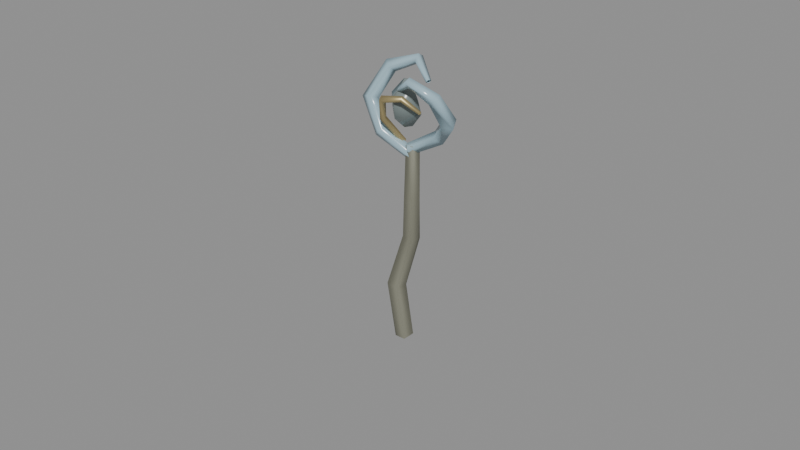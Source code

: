 # Source: water_scepter.blend  (saved by Blender 5.0.119; exported with 4.5.12 LTS)
import bpy
from mathutils import Matrix  # noqa: F401  (used for matrix-valued properties, if any)

bpy.ops.wm.read_factory_settings(use_empty=True)
scene = bpy.context.scene
scene.name = 'Scene'

# ---- materials (node trees are filled in below, after node groups)
mat_oxidized_bronze = bpy.data.materials.new('oxidized_bronze')
mat_oxidized_bronze.diffuse_color = (0.3373, 0.3373, 0.2667, 1.0)
mat_crystal = bpy.data.materials.new('crystal')
mat_crystal.diffuse_color = (0.3529, 0.5098, 0.5882, 1.0)
mat_smoked_glass = bpy.data.materials.new('smoked_glass')
mat_smoked_glass.diffuse_color = (0.1961, 0.2392, 0.2353, 1.0)
mat_ritual_gold = bpy.data.materials.new('ritual_gold')
mat_ritual_gold.diffuse_color = (0.5686, 0.4667, 0.2353, 1.0)

# ---- material node trees
mat_oxidized_bronze.use_nodes = True; mat_oxidized_bronze.node_tree.nodes.clear()
_N = mat_oxidized_bronze.node_tree.nodes; _L = mat_oxidized_bronze.node_tree.links
n0 = _N.new('ShaderNodeBsdfPrincipled'); n0.name = 'Principled BSDF'; n0.location = (-200, 100)
n0.inputs[0].default_value = (0.3373, 0.3373, 0.2667, 1.0)
n0.inputs[1].default_value = 0.7
n0.inputs[2].default_value = 0.72
n1 = _N.new('ShaderNodeOutputMaterial'); n1.name = 'Material Output'; n1.location = (200, 100)
_L.new(n0.outputs[0], n1.inputs[0])
n1.is_active_output = True
mat_crystal.use_nodes = True; mat_crystal.node_tree.nodes.clear()
_N = mat_crystal.node_tree.nodes; _L = mat_crystal.node_tree.links
n0 = _N.new('ShaderNodeBsdfPrincipled'); n0.name = 'Principled BSDF'; n0.location = (-200, 100)
n0.inputs[0].default_value = (0.3529, 0.5098, 0.5882, 1.0)
n0.inputs[2].default_value = 0.2
n1 = _N.new('ShaderNodeOutputMaterial'); n1.name = 'Material Output'; n1.location = (200, 100)
_L.new(n0.outputs[0], n1.inputs[0])
n1.is_active_output = True
mat_smoked_glass.use_nodes = True; mat_smoked_glass.node_tree.nodes.clear()
_N = mat_smoked_glass.node_tree.nodes; _L = mat_smoked_glass.node_tree.links
n0 = _N.new('ShaderNodeBsdfPrincipled'); n0.name = 'Principled BSDF'; n0.location = (-200, 100)
n0.inputs[0].default_value = (0.1961, 0.2392, 0.2353, 1.0)
n0.inputs[2].default_value = 0.25
n1 = _N.new('ShaderNodeOutputMaterial'); n1.name = 'Material Output'; n1.location = (200, 100)
_L.new(n0.outputs[0], n1.inputs[0])
n1.is_active_output = True
mat_ritual_gold.use_nodes = True; mat_ritual_gold.node_tree.nodes.clear()
_N = mat_ritual_gold.node_tree.nodes; _L = mat_ritual_gold.node_tree.links
n0 = _N.new('ShaderNodeBsdfPrincipled'); n0.name = 'Principled BSDF'; n0.location = (-200, 100)
n0.inputs[0].default_value = (0.5686, 0.4667, 0.2353, 1.0)
n0.inputs[1].default_value = 0.75
n0.inputs[2].default_value = 0.48
n1 = _N.new('ShaderNodeOutputMaterial'); n1.name = 'Material Output'; n1.location = (200, 100)
_L.new(n0.outputs[0], n1.inputs[0])
n1.is_active_output = True

# ---- curves / text
cu_c_shaftcurve = bpy.data.curves.new('C_ShaftCurve', 'CURVE')
cu_c_shaftcurve.dimensions = '3D'
_sp = cu_c_shaftcurve.splines.new('POLY'); _sp.points.add(4)
_sp.points.foreach_set('co', [-0.05, 0.0, -1.05, 1.0, -0.1, -0.04, -0.55, 1.0, -0.02, 0.05, -0.12, 1.0, 0.08, -0.07, 0.3, 1.0, 0.03, 0.0, 0.72, 1.0])
_sp.points.foreach_set('radius', [0.9615, 1.0, 0.8974, 0.7949, 0.7051])
_sp.resolution_u = 1
_sp.resolution_v = 1
cu_c_shaftcurve.materials.append(mat_oxidized_bronze)
cu_c_shaftcurve.bevel_resolution = 0
cu_c_shaftcurve.bevel_depth = 0.078
cu_c_shaftcurve.resolution_u = 1
cu_c_shaftcurve.resolution_v = 1
cu_c_shaftcurve.fill_mode = 'FULL'
cu_c_leftwavecurve = bpy.data.curves.new('C_LeftWaveCurve', 'CURVE')
cu_c_leftwavecurve.dimensions = '3D'
_sp = cu_c_leftwavecurve.splines.new('POLY'); _sp.points.add(5)
_sp.points.foreach_set('co', [0.02, 0.0, 0.64, 1.0, -0.23, -0.07, 0.8, 1.0, -0.38, -0.02, 1.03, 1.0, -0.29, 0.12, 1.27, 1.0, -0.06, 0.18, 1.36, 1.0, 0.1, 0.1, 1.23, 1.0])
_sp.points.foreach_set('radius', [0.7857, 0.8857, 1.0, 0.8571, 0.6429, 0.3143])
_sp.points.foreach_set('tilt', [0.0, 0.1396, 0.3142, 0.5236, 0.7854, 1.134])
_sp.resolution_u = 1
_sp.resolution_v = 1
cu_c_leftwavecurve.materials.append(mat_crystal)
cu_c_leftwavecurve.bevel_resolution = 0
cu_c_leftwavecurve.bevel_depth = 0.07
cu_c_leftwavecurve.resolution_u = 1
cu_c_leftwavecurve.resolution_v = 1
cu_c_leftwavecurve.fill_mode = 'FULL'
cu_c_rightwavecurve = bpy.data.curves.new('C_RightWaveCurve', 'CURVE')
cu_c_rightwavecurve.dimensions = '3D'
_sp = cu_c_rightwavecurve.splines.new('POLY'); _sp.points.add(5)
_sp.points.foreach_set('co', [0.01, -0.02, 0.69, 1.0, 0.24, 0.06, 0.82, 1.0, 0.39, -0.02, 1.0, 1.0, 0.36, -0.16, 1.22, 1.0, 0.18, -0.23, 1.33, 1.0, 0.02, -0.15, 1.22, 1.0])
_sp.points.foreach_set('radius', [0.7353, 0.8824, 1.0, 0.8088, 0.5882, 0.2941])
_sp.points.foreach_set('tilt', [0.0, -0.1745, -0.3491, -0.5585, -0.8029, -1.047])
_sp.resolution_u = 1
_sp.resolution_v = 1
cu_c_rightwavecurve.materials.append(mat_crystal)
cu_c_rightwavecurve.bevel_resolution = 0
cu_c_rightwavecurve.bevel_depth = 0.068
cu_c_rightwavecurve.resolution_u = 1
cu_c_rightwavecurve.resolution_v = 1
cu_c_rightwavecurve.fill_mode = 'FULL'
cu_c_waterpearlcurve = bpy.data.curves.new('C_WaterPearlCurve', 'CURVE')
cu_c_waterpearlcurve.dimensions = '3D'
_sp = cu_c_waterpearlcurve.splines.new('POLY'); _sp.points.add(3)
_sp.points.foreach_set('co', [0.0, -0.02, 0.89, 1.0, 0.0, -0.04, 1.02, 1.0, 0.01, -0.08, 1.15, 1.0, 0.0, -0.04, 1.27, 1.0])
_sp.points.foreach_set('radius', [0.3103, 1.0, 0.8621, 0.1724])
_sp.resolution_u = 1
_sp.resolution_v = 1
cu_c_waterpearlcurve.materials.append(mat_smoked_glass)
cu_c_waterpearlcurve.bevel_resolution = 0
cu_c_waterpearlcurve.bevel_depth = 0.145
cu_c_waterpearlcurve.resolution_u = 1
cu_c_waterpearlcurve.resolution_v = 1
cu_c_waterpearlcurve.fill_mode = 'FULL'
cu_c_goldcurlcurve = bpy.data.curves.new('C_GoldCurlCurve', 'CURVE')
cu_c_goldcurlcurve.dimensions = '3D'
_sp = cu_c_goldcurlcurve.splines.new('POLY'); _sp.points.add(4)
_sp.points.foreach_set('co', [-0.06, 0.0, 0.73, 1.0, -0.16, -0.13, 0.94, 1.0, -0.08, -0.23, 1.14, 1.0, 0.1, -0.22, 1.18, 1.0, 0.18, -0.1, 1.05, 1.0])
_sp.points.foreach_set('radius', [0.8333, 0.9333, 1.0, 0.8333, 0.5])
_sp.resolution_u = 1
_sp.resolution_v = 1
cu_c_goldcurlcurve.materials.append(mat_ritual_gold)
cu_c_goldcurlcurve.bevel_resolution = 0
cu_c_goldcurlcurve.bevel_depth = 0.03
cu_c_goldcurlcurve.resolution_u = 1
cu_c_goldcurlcurve.resolution_v = 1
cu_c_goldcurlcurve.fill_mode = 'FULL'

# ---- objects
ob_item_water_scepter = bpy.data.objects.new('ITEM_water_scepter', None)
ob_c_shaft = bpy.data.objects.new('C_Shaft', cu_c_shaftcurve)
ob_c_leftwave = bpy.data.objects.new('C_LeftWave', cu_c_leftwavecurve)
ob_c_rightwave = bpy.data.objects.new('C_RightWave', cu_c_rightwavecurve)
ob_c_waterpearl = bpy.data.objects.new('C_WaterPearl', cu_c_waterpearlcurve)
ob_c_goldcurl = bpy.data.objects.new('C_GoldCurl', cu_c_goldcurlcurve)

# ---- transforms, parenting, visibility, modifiers, constraints
ob_item_water_scepter.location = (0.0, 0.0, 0.0)
ob_item_water_scepter.empty_display_size = 0.22
ob_c_shaft.parent = ob_item_water_scepter
ob_c_shaft.location = (0.0, 0.0, 0.0)
ob_c_leftwave.parent = ob_item_water_scepter
ob_c_leftwave.location = (0.0, 0.0, 0.0)
ob_c_rightwave.parent = ob_item_water_scepter
ob_c_rightwave.location = (0.0, 0.0, 0.0)
ob_c_waterpearl.parent = ob_item_water_scepter
ob_c_waterpearl.location = (0.0, 0.0, 0.0)
ob_c_goldcurl.parent = ob_item_water_scepter
ob_c_goldcurl.location = (0.0, 0.0, 0.0)

# ---- collection membership
scene.collection.objects.link(ob_item_water_scepter)
scene.collection.objects.link(ob_c_shaft)
scene.collection.objects.link(ob_c_leftwave)
scene.collection.objects.link(ob_c_rightwave)
scene.collection.objects.link(ob_c_waterpearl)
scene.collection.objects.link(ob_c_goldcurl)

# ---- scene / render settings (as saved in the file)
scene.frame_start = 1; scene.frame_end = 250; scene.frame_set(1)
scene.render.engine = 'BLENDER_EEVEE_NEXT'
scene.render.bake_bias = 0.0
scene.render.bake_samples = 0
scene.cycles.sampling_pattern = 'TABULATED_SOBOL'
scene.eevee.use_volume_custom_range = False
bpy.context.view_layer.update()

# ---- added for rendering (the .blend has no active camera and no usable light): camera, sun + grey world if the file has none
cam_auto = bpy.data.cameras.new('AutoCamera')
cam_auto.lens = 50.0
cam_auto.sensor_width = 36.0
cam_auto.clip_end = 1000.0
ob_auto_camera = bpy.data.objects.new('AutoCamera', cam_auto)
scene.collection.objects.link(ob_auto_camera)
ob_auto_camera.location = (5.05509, -6.18511, 4.1043)
ob_auto_camera.rotation_euler = (1.09748, -7.21219e-08, 0.694738)
scene.camera = ob_auto_camera
light_auto_sun = bpy.data.lights.new('AutoSun', 'SUN')
light_auto_sun.energy = 3.0
light_auto_sun.angle = 0.0523599
ob_auto_sun = bpy.data.objects.new('AutoSun', light_auto_sun)
scene.collection.objects.link(ob_auto_sun)
ob_auto_sun.rotation_euler = (0.872665, 0.174533, 0.523599)
if scene.world is None:
    world_auto = bpy.data.worlds.new('AutoWorld')
    world_auto.color = (0.3, 0.3, 0.3)
    scene.world = world_auto
bpy.context.view_layer.update()
